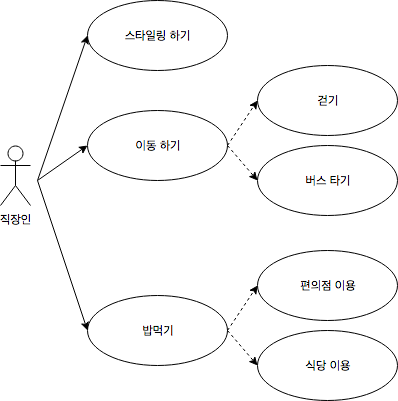

The diagram above was exported from draw.io. Its source (the exported page's mxGraphModel, read from the mxfile embedded in the PNG):
<mxGraphModel dx="817" dy="788" grid="1" gridSize="10" guides="1" tooltips="1" connect="1" arrows="1" fold="1" page="1" pageScale="1" pageWidth="827" pageHeight="1169" math="0" shadow="0">
  <root>
    <mxCell id="0" />
    <mxCell id="1" parent="0" />
    <mxCell id="2" value="직장인" style="shape=umlActor;verticalLabelPosition=bottom;labelBackgroundColor=#ffffff;verticalAlign=top;html=1;outlineConnect=0;" vertex="1" parent="1">
      <mxGeometry x="383" y="515" width="30" height="60" as="geometry" />
    </mxCell>
    <mxCell id="3" value="스타일링 하기" style="ellipse;whiteSpace=wrap;html=1;" vertex="1" parent="1">
      <mxGeometry x="470" y="370" width="140" height="70" as="geometry" />
    </mxCell>
    <mxCell id="4" value="이동 하기" style="ellipse;whiteSpace=wrap;html=1;" vertex="1" parent="1">
      <mxGeometry x="470" y="480" width="140" height="70" as="geometry" />
    </mxCell>
    <mxCell id="5" value="밥먹기" style="ellipse;whiteSpace=wrap;html=1;" vertex="1" parent="1">
      <mxGeometry x="470" y="665" width="140" height="70" as="geometry" />
    </mxCell>
    <mxCell id="6" value="편의점 이용 " style="ellipse;whiteSpace=wrap;html=1;" vertex="1" parent="1">
      <mxGeometry x="640" y="620" width="140" height="70" as="geometry" />
    </mxCell>
    <mxCell id="7" value="식당 이용" style="ellipse;whiteSpace=wrap;html=1;" vertex="1" parent="1">
      <mxGeometry x="640" y="700" width="140" height="70" as="geometry" />
    </mxCell>
    <mxCell id="8" value="걷기" style="ellipse;whiteSpace=wrap;html=1;" vertex="1" parent="1">
      <mxGeometry x="640" y="435" width="140" height="70" as="geometry" />
    </mxCell>
    <mxCell id="9" value="버스 타기" style="ellipse;whiteSpace=wrap;html=1;" vertex="1" parent="1">
      <mxGeometry x="640" y="515" width="140" height="70" as="geometry" />
    </mxCell>
    <mxCell id="10" value="" style="endArrow=classic;html=1;entryX=0;entryY=0.5;entryDx=0;entryDy=0;" edge="1" target="3" parent="1">
      <mxGeometry width="50" height="50" relative="1" as="geometry">
        <mxPoint x="420" y="550" as="sourcePoint" />
        <mxPoint x="490" y="559" as="targetPoint" />
      </mxGeometry>
    </mxCell>
    <mxCell id="11" value="" style="endArrow=classic;html=1;entryX=0;entryY=0.5;entryDx=0;entryDy=0;" edge="1" target="4" parent="1">
      <mxGeometry width="50" height="50" relative="1" as="geometry">
        <mxPoint x="420" y="550" as="sourcePoint" />
        <mxPoint x="480" y="415" as="targetPoint" />
      </mxGeometry>
    </mxCell>
    <mxCell id="12" value="" style="endArrow=classic;html=1;entryX=0;entryY=0.5;entryDx=0;entryDy=0;" edge="1" target="5" parent="1">
      <mxGeometry width="50" height="50" relative="1" as="geometry">
        <mxPoint x="420" y="550" as="sourcePoint" />
        <mxPoint x="490" y="425" as="targetPoint" />
      </mxGeometry>
    </mxCell>
    <mxCell id="13" value="" style="endArrow=classic;dashed=1;html=1;exitX=1;exitY=0.5;exitDx=0;exitDy=0;entryX=0;entryY=0.5;entryDx=0;entryDy=0;endFill=1;" edge="1" source="4" target="8" parent="1">
      <mxGeometry width="50" height="50" relative="1" as="geometry">
        <mxPoint x="560" y="610" as="sourcePoint" />
        <mxPoint x="610" y="560" as="targetPoint" />
      </mxGeometry>
    </mxCell>
    <mxCell id="14" value="" style="endArrow=classic;dashed=1;html=1;exitX=1;exitY=0.5;exitDx=0;exitDy=0;entryX=0;entryY=0.5;entryDx=0;entryDy=0;endFill=1;" edge="1" source="4" target="9" parent="1">
      <mxGeometry width="50" height="50" relative="1" as="geometry">
        <mxPoint x="620" y="525" as="sourcePoint" />
        <mxPoint x="650" y="480" as="targetPoint" />
      </mxGeometry>
    </mxCell>
    <mxCell id="15" value="" style="endArrow=classic;dashed=1;html=1;exitX=1;exitY=0.5;exitDx=0;exitDy=0;endFill=1;entryX=0;entryY=0.5;entryDx=0;entryDy=0;" edge="1" source="5" target="6" parent="1">
      <mxGeometry width="50" height="50" relative="1" as="geometry">
        <mxPoint x="630" y="535" as="sourcePoint" />
        <mxPoint x="660" y="490" as="targetPoint" />
      </mxGeometry>
    </mxCell>
    <mxCell id="16" value="" style="endArrow=classic;dashed=1;html=1;exitX=1;exitY=0.5;exitDx=0;exitDy=0;entryX=0;entryY=0.5;entryDx=0;entryDy=0;endFill=1;" edge="1" source="5" target="7" parent="1">
      <mxGeometry width="50" height="50" relative="1" as="geometry">
        <mxPoint x="640" y="545" as="sourcePoint" />
        <mxPoint x="670" y="500" as="targetPoint" />
      </mxGeometry>
    </mxCell>
  </root>
</mxGraphModel>